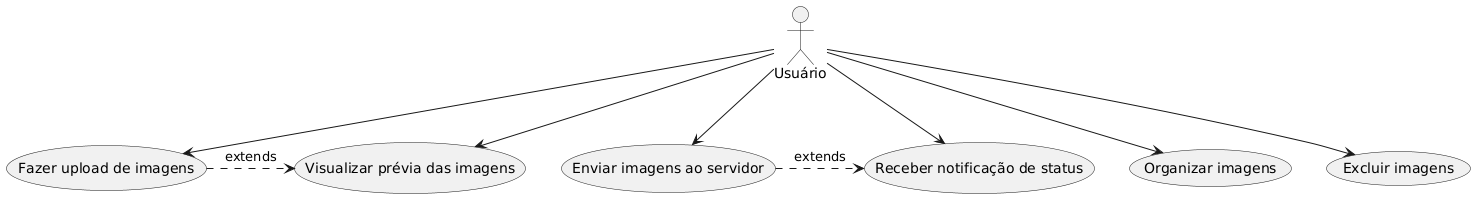

The diagram above was rendered by PlantUML. Its source (embedded in the PNG):
@startuml
actor Usuário

Usuário --> (Fazer upload de imagens)
Usuário --> (Visualizar prévia das imagens)
Usuário --> (Organizar imagens)
Usuário --> (Excluir imagens)
Usuário --> (Enviar imagens ao servidor)
Usuário --> (Receber notificação de status)

(Fazer upload de imagens) .> (Visualizar prévia das imagens) : extends
(Enviar imagens ao servidor) .> (Receber notificação de status) : extends
@enduml